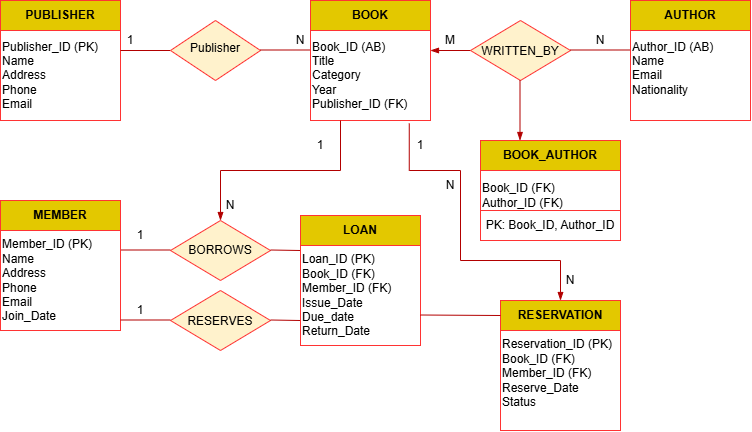

The diagram above was exported from draw.io. Its source (the exported page's mxGraphModel, read from the mxfile embedded in the PNG):
<mxGraphModel dx="1030" dy="562" grid="1" gridSize="10" guides="1" tooltips="1" connect="1" arrows="1" fold="1" page="1" pageScale="1" pageWidth="850" pageHeight="1100" math="0" shadow="0">
  <root>
    <mxCell id="0" />
    <mxCell id="1" parent="0" />
    <mxCell id="D-q1zDI5K0W8ldak34JK-4" parent="1" style="rounded=0;whiteSpace=wrap;html=1;align=left;strokeColor=#FF3333;" value="&lt;div style=&quot;&quot;&gt;&lt;span style=&quot;background-color: transparent; color: light-dark(rgb(0, 0, 0), rgb(255, 255, 255));&quot;&gt;Publisher_ID (PK)&lt;/span&gt;&lt;/div&gt;&lt;div style=&quot;&quot;&gt;Name&lt;/div&gt;&lt;div style=&quot;&quot;&gt;Address&lt;/div&gt;&lt;div style=&quot;&quot;&gt;Phone&lt;/div&gt;&lt;div style=&quot;&quot;&gt;Email&lt;/div&gt;" vertex="1">
      <mxGeometry height="90" width="120" x="30" y="100" as="geometry" />
    </mxCell>
    <mxCell id="D-q1zDI5K0W8ldak34JK-5" parent="1" style="rounded=0;whiteSpace=wrap;html=1;fillColor=#e3c800;fontColor=#000000;strokeColor=#FF3333;" value="&lt;b&gt;PUBLISHER&lt;/b&gt;" vertex="1">
      <mxGeometry height="30" width="120" x="30" y="70" as="geometry" />
    </mxCell>
    <mxCell id="D-q1zDI5K0W8ldak34JK-8" edge="1" parent="1" style="endArrow=none;html=1;rounded=0;fillColor=#e51400;strokeColor=#B20000;" value="">
      <mxGeometry height="50" relative="1" width="50" as="geometry">
        <mxPoint x="150" y="120" as="sourcePoint" />
        <mxPoint x="200" y="120" as="targetPoint" />
      </mxGeometry>
    </mxCell>
    <mxCell id="D-q1zDI5K0W8ldak34JK-10" parent="1" style="rhombus;whiteSpace=wrap;html=1;shapeInside=1;fillColor=#fff2cc;strokeColor=#FF3333;" value="Publisher" vertex="1">
      <mxGeometry height="60" width="90" x="200" y="90" as="geometry" />
    </mxCell>
    <mxCell id="D-q1zDI5K0W8ldak34JK-11" edge="1" parent="1" style="endArrow=none;html=1;rounded=0;fillColor=#e51400;strokeColor=#B20000;" value="">
      <mxGeometry height="50" relative="1" width="50" as="geometry">
        <mxPoint x="290" y="119.5" as="sourcePoint" />
        <mxPoint x="350" y="119.5" as="targetPoint" />
      </mxGeometry>
    </mxCell>
    <mxCell id="D-q1zDI5K0W8ldak34JK-12" parent="1" style="rounded=0;whiteSpace=wrap;html=1;align=left;strokeColor=#FF3333;" value="&lt;div style=&quot;&quot;&gt;&lt;span style=&quot;background-color: transparent; color: light-dark(rgb(0, 0, 0), rgb(255, 255, 255));&quot;&gt;Book_ID (AB)&lt;/span&gt;&lt;/div&gt;&lt;div style=&quot;&quot;&gt;Title&lt;/div&gt;&lt;div style=&quot;&quot;&gt;Category&lt;/div&gt;&lt;div style=&quot;&quot;&gt;Year&lt;/div&gt;&lt;div style=&quot;&quot;&gt;Publisher_ID (FK)&lt;/div&gt;" vertex="1">
      <mxGeometry height="90" width="120" x="340" y="100" as="geometry" />
    </mxCell>
    <mxCell id="D-q1zDI5K0W8ldak34JK-13" parent="1" style="rounded=0;whiteSpace=wrap;html=1;fillColor=#e3c800;fontColor=#000000;strokeColor=#FF3333;" value="&lt;b&gt;BOOK&lt;/b&gt;" vertex="1">
      <mxGeometry height="30" width="120" x="340" y="70" as="geometry" />
    </mxCell>
    <mxCell id="D-q1zDI5K0W8ldak34JK-14" edge="1" parent="1" style="endArrow=none;html=1;rounded=0;startArrow=blockThin;startFill=1;fillColor=#e51400;strokeColor=#B20000;" value="">
      <mxGeometry height="50" relative="1" width="50" as="geometry">
        <mxPoint x="460" y="120" as="sourcePoint" />
        <mxPoint x="510" y="120" as="targetPoint" />
      </mxGeometry>
    </mxCell>
    <mxCell id="D-q1zDI5K0W8ldak34JK-15" parent="1" style="rhombus;whiteSpace=wrap;html=1;shapeInside=1;fillColor=#fff2cc;strokeColor=#FF3333;" value="WRITTEN_BY" vertex="1">
      <mxGeometry height="60" width="100" x="500" y="90" as="geometry" />
    </mxCell>
    <mxCell id="D-q1zDI5K0W8ldak34JK-16" edge="1" parent="1" style="endArrow=none;html=1;rounded=0;fillColor=#e51400;strokeColor=#B20000;" value="">
      <mxGeometry height="50" relative="1" width="50" as="geometry">
        <mxPoint x="600" y="119.5" as="sourcePoint" />
        <mxPoint x="660" y="119.5" as="targetPoint" />
      </mxGeometry>
    </mxCell>
    <mxCell id="D-q1zDI5K0W8ldak34JK-17" parent="1" style="rounded=0;whiteSpace=wrap;html=1;align=left;strokeColor=#FF3333;" value="&lt;div style=&quot;&quot;&gt;&lt;span style=&quot;background-color: transparent; color: light-dark(rgb(0, 0, 0), rgb(255, 255, 255));&quot;&gt;Author_ID (AB)&lt;/span&gt;&lt;/div&gt;&lt;div style=&quot;&quot;&gt;Name&lt;/div&gt;&lt;div style=&quot;&quot;&gt;Email&lt;/div&gt;&lt;div style=&quot;&quot;&gt;Nationality&lt;/div&gt;&lt;div style=&quot;&quot;&gt;&lt;br&gt;&lt;/div&gt;" vertex="1">
      <mxGeometry height="90" width="120" x="660" y="100" as="geometry" />
    </mxCell>
    <mxCell id="D-q1zDI5K0W8ldak34JK-18" parent="1" style="rounded=0;whiteSpace=wrap;html=1;fillColor=#e3c800;fontColor=#000000;strokeColor=#FF3333;" value="&lt;b&gt;AUTHOR&lt;/b&gt;" vertex="1">
      <mxGeometry height="30" width="120" x="660" y="70" as="geometry" />
    </mxCell>
    <mxCell id="D-q1zDI5K0W8ldak34JK-21" parent="1" style="text;html=1;whiteSpace=wrap;strokeColor=none;fillColor=none;align=center;verticalAlign=middle;rounded=0;" value="N" vertex="1">
      <mxGeometry height="20" width="60" x="600" y="100" as="geometry" />
    </mxCell>
    <mxCell id="D-q1zDI5K0W8ldak34JK-22" parent="1" style="text;html=1;whiteSpace=wrap;strokeColor=none;fillColor=none;align=center;verticalAlign=middle;rounded=0;" value="M" vertex="1">
      <mxGeometry height="20" width="60" x="450" y="100" as="geometry" />
    </mxCell>
    <mxCell id="D-q1zDI5K0W8ldak34JK-25" parent="1" style="rounded=0;whiteSpace=wrap;html=1;align=left;strokeColor=#FF3333;" value="&lt;div style=&quot;&quot;&gt;&lt;span style=&quot;background-color: transparent; color: light-dark(rgb(0, 0, 0), rgb(255, 255, 255));&quot;&gt;Book_ID (FK)&lt;/span&gt;&lt;/div&gt;&lt;div style=&quot;&quot;&gt;Author_ID (FK)&lt;/div&gt;" vertex="1">
      <mxGeometry height="50" width="140" x="510" y="240" as="geometry" />
    </mxCell>
    <mxCell id="D-q1zDI5K0W8ldak34JK-26" parent="1" style="rounded=0;whiteSpace=wrap;html=1;fillColor=#e3c800;fontColor=#000000;strokeColor=#FF3333;" value="&lt;b&gt;BOOK_AUTHOR&lt;/b&gt;" vertex="1">
      <mxGeometry height="30" width="140" x="510" y="210" as="geometry" />
    </mxCell>
    <mxCell id="D-q1zDI5K0W8ldak34JK-27" edge="1" parent="1" style="endArrow=blockThin;html=1;rounded=0;endFill=1;fillColor=#e51400;strokeColor=#B20000;" value="">
      <mxGeometry height="50" relative="1" width="50" as="geometry">
        <mxPoint x="549.5" y="150" as="sourcePoint" />
        <mxPoint x="549.5" y="210" as="targetPoint" />
      </mxGeometry>
    </mxCell>
    <mxCell id="D-q1zDI5K0W8ldak34JK-28" parent="1" style="rounded=0;whiteSpace=wrap;html=1;strokeColor=#FF3333;" value="PK: Book_ID, Author_ID" vertex="1">
      <mxGeometry height="30" width="140" x="510" y="280" as="geometry" />
    </mxCell>
    <mxCell id="D-q1zDI5K0W8ldak34JK-31" edge="1" parent="1" style="endArrow=blockThin;html=1;rounded=0;endFill=1;exitX=0.5;exitY=1;exitDx=0;exitDy=0;fillColor=#e51400;strokeColor=#B20000;" value="">
      <mxGeometry height="50" relative="1" width="50" as="geometry">
        <Array as="points">
          <mxPoint x="370" y="240" />
          <mxPoint x="250" y="240" />
        </Array>
        <mxPoint x="370" y="190" as="sourcePoint" />
        <mxPoint x="250" y="290" as="targetPoint" />
      </mxGeometry>
    </mxCell>
    <mxCell id="D-q1zDI5K0W8ldak34JK-32" parent="1" style="rhombus;whiteSpace=wrap;html=1;shapeInside=1;fillColor=#fff2cc;strokeColor=#FF3333;" value="BORROWS" vertex="1">
      <mxGeometry height="60" width="100" x="200" y="290" as="geometry" />
    </mxCell>
    <mxCell id="D-q1zDI5K0W8ldak34JK-33" edge="1" parent="1" style="endArrow=none;html=1;rounded=0;fillColor=#e51400;strokeColor=#B20000;" value="">
      <mxGeometry height="50" relative="1" width="50" as="geometry">
        <mxPoint x="150" y="319.5" as="sourcePoint" />
        <mxPoint x="200" y="319.5" as="targetPoint" />
      </mxGeometry>
    </mxCell>
    <mxCell id="D-q1zDI5K0W8ldak34JK-34" edge="1" parent="1" style="endArrow=none;html=1;rounded=0;fillColor=#e51400;strokeColor=#B20000;" value="">
      <mxGeometry height="50" relative="1" width="50" as="geometry">
        <mxPoint x="300" y="319.5" as="sourcePoint" />
        <mxPoint x="330" y="320" as="targetPoint" />
      </mxGeometry>
    </mxCell>
    <mxCell id="D-q1zDI5K0W8ldak34JK-35" parent="1" style="rounded=0;whiteSpace=wrap;html=1;align=left;strokeColor=#FF3333;" value="&lt;div style=&quot;&quot;&gt;&lt;span style=&quot;background-color: transparent; color: light-dark(rgb(0, 0, 0), rgb(255, 255, 255));&quot;&gt;Member_ID (PK)&lt;/span&gt;&lt;/div&gt;&lt;div style=&quot;&quot;&gt;Name&lt;/div&gt;&lt;div style=&quot;&quot;&gt;Address&lt;/div&gt;&lt;div style=&quot;&quot;&gt;Phone&lt;/div&gt;&lt;div style=&quot;&quot;&gt;Email&lt;/div&gt;&lt;div style=&quot;&quot;&gt;Join_Date&lt;/div&gt;" vertex="1">
      <mxGeometry height="100" width="120" x="30" y="300" as="geometry" />
    </mxCell>
    <mxCell id="D-q1zDI5K0W8ldak34JK-36" parent="1" style="rounded=0;whiteSpace=wrap;html=1;fillColor=#e3c800;fontColor=#000000;strokeColor=#FF3333;" value="&lt;b&gt;MEMBER&lt;/b&gt;" vertex="1">
      <mxGeometry height="30" width="120" x="30" y="270" as="geometry" />
    </mxCell>
    <mxCell id="D-q1zDI5K0W8ldak34JK-37" parent="1" style="rhombus;whiteSpace=wrap;html=1;shapeInside=1;fillColor=#fff2cc;strokeColor=#FF3333;" value="RESERVES" vertex="1">
      <mxGeometry height="60" width="100" x="200" y="360" as="geometry" />
    </mxCell>
    <mxCell id="D-q1zDI5K0W8ldak34JK-38" edge="1" parent="1" style="endArrow=none;html=1;rounded=0;fillColor=#e51400;strokeColor=#B20000;" value="">
      <mxGeometry height="50" relative="1" width="50" as="geometry">
        <mxPoint x="150" y="389.5" as="sourcePoint" />
        <mxPoint x="200" y="389.5" as="targetPoint" />
      </mxGeometry>
    </mxCell>
    <mxCell id="D-q1zDI5K0W8ldak34JK-39" edge="1" parent="1" style="endArrow=none;html=1;rounded=0;fillColor=#e51400;strokeColor=#B20000;" value="">
      <mxGeometry height="50" relative="1" width="50" as="geometry">
        <mxPoint x="300" y="389.5" as="sourcePoint" />
        <mxPoint x="330" y="390" as="targetPoint" />
      </mxGeometry>
    </mxCell>
    <mxCell id="D-q1zDI5K0W8ldak34JK-40" parent="1" style="rounded=0;whiteSpace=wrap;html=1;align=left;strokeColor=#FF3333;" value="&lt;div style=&quot;&quot;&gt;&lt;span style=&quot;background-color: transparent; color: light-dark(rgb(0, 0, 0), rgb(255, 255, 255));&quot;&gt;Loan_ID (PK)&lt;/span&gt;&lt;/div&gt;&lt;div style=&quot;&quot;&gt;Book_ID (FK)&lt;/div&gt;&lt;div style=&quot;&quot;&gt;Member_ID (FK)&lt;/div&gt;&lt;div style=&quot;&quot;&gt;Issue_Date&lt;/div&gt;&lt;div style=&quot;&quot;&gt;Due_date&lt;/div&gt;&lt;div style=&quot;&quot;&gt;Return_Date&lt;/div&gt;" vertex="1">
      <mxGeometry height="100" width="120" x="330" y="315" as="geometry" />
    </mxCell>
    <mxCell id="D-q1zDI5K0W8ldak34JK-41" parent="1" style="rounded=0;whiteSpace=wrap;html=1;fillColor=#e3c800;fontColor=#000000;strokeColor=#FF3333;" value="&lt;b&gt;LOAN&lt;/b&gt;" vertex="1">
      <mxGeometry height="30" width="120" x="330" y="285" as="geometry" />
    </mxCell>
    <mxCell id="D-q1zDI5K0W8ldak34JK-42" edge="1" parent="1" source="D-q1zDI5K0W8ldak34JK-12" style="endArrow=blockThin;html=1;rounded=0;endFill=1;exitX=0.823;exitY=1.033;exitDx=0;exitDy=0;exitPerimeter=0;fillColor=#e51400;strokeColor=#B20000;" value="">
      <mxGeometry height="50" relative="1" width="50" as="geometry">
        <Array as="points">
          <mxPoint x="438.76" y="240" />
          <mxPoint x="490" y="240" />
          <mxPoint x="490" y="330" />
          <mxPoint x="590" y="330" />
        </Array>
        <mxPoint x="400" y="310" as="sourcePoint" />
        <mxPoint x="590" y="370" as="targetPoint" />
      </mxGeometry>
    </mxCell>
    <mxCell id="D-q1zDI5K0W8ldak34JK-43" parent="1" style="rounded=0;whiteSpace=wrap;html=1;align=left;strokeColor=#FF3333;" value="&lt;div style=&quot;&quot;&gt;&lt;span style=&quot;background-color: transparent; color: light-dark(rgb(0, 0, 0), rgb(255, 255, 255));&quot;&gt;Reservation_ID (PK)&lt;/span&gt;&lt;/div&gt;&lt;div style=&quot;&quot;&gt;Book_ID (FK)&lt;/div&gt;&lt;div style=&quot;&quot;&gt;Member_ID (FK)&lt;/div&gt;&lt;div style=&quot;&quot;&gt;Reserve_Date&lt;/div&gt;&lt;div style=&quot;&quot;&gt;Status&lt;/div&gt;&lt;div style=&quot;&quot;&gt;&lt;br&gt;&lt;/div&gt;" vertex="1">
      <mxGeometry height="100" width="120" x="530" y="400" as="geometry" />
    </mxCell>
    <mxCell id="D-q1zDI5K0W8ldak34JK-44" parent="1" style="rounded=0;whiteSpace=wrap;html=1;fillColor=#e3c800;fontColor=#000000;strokeColor=#FF3333;" value="&lt;b&gt;RESERVATION&lt;/b&gt;" vertex="1">
      <mxGeometry height="30" width="120" x="530" y="370" as="geometry" />
    </mxCell>
    <mxCell id="D-q1zDI5K0W8ldak34JK-45" edge="1" parent="1" style="endArrow=none;html=1;rounded=0;entryX=0;entryY=0.5;entryDx=0;entryDy=0;fillColor=#e51400;strokeColor=#B20000;" target="D-q1zDI5K0W8ldak34JK-44" value="">
      <mxGeometry height="50" relative="1" width="50" as="geometry">
        <mxPoint x="450" y="384.5" as="sourcePoint" />
        <mxPoint x="520" y="384.5" as="targetPoint" />
      </mxGeometry>
    </mxCell>
    <mxCell id="D-q1zDI5K0W8ldak34JK-46" parent="1" style="text;html=1;whiteSpace=wrap;strokeColor=none;fillColor=none;align=center;verticalAlign=middle;rounded=0;" value="N" vertex="1">
      <mxGeometry height="30" width="60" x="570" y="335" as="geometry" />
    </mxCell>
    <mxCell id="D-q1zDI5K0W8ldak34JK-47" parent="1" style="text;html=1;whiteSpace=wrap;strokeColor=none;fillColor=none;align=center;verticalAlign=middle;rounded=0;" value="N" vertex="1">
      <mxGeometry height="30" width="60" x="450" y="240" as="geometry" />
    </mxCell>
    <mxCell id="D-q1zDI5K0W8ldak34JK-48" parent="1" style="text;html=1;whiteSpace=wrap;strokeColor=none;fillColor=none;align=center;verticalAlign=middle;rounded=0;" value="1" vertex="1">
      <mxGeometry height="30" width="60" x="420" y="200" as="geometry" />
    </mxCell>
    <mxCell id="D-q1zDI5K0W8ldak34JK-49" parent="1" style="text;html=1;whiteSpace=wrap;strokeColor=none;fillColor=none;align=center;verticalAlign=middle;rounded=0;" value="1" vertex="1">
      <mxGeometry height="30" width="60" x="320" y="200" as="geometry" />
    </mxCell>
    <mxCell id="D-q1zDI5K0W8ldak34JK-50" parent="1" style="text;html=1;whiteSpace=wrap;strokeColor=none;fillColor=none;align=center;verticalAlign=middle;rounded=0;" value="N" vertex="1">
      <mxGeometry height="30" width="60" x="230" y="260" as="geometry" />
    </mxCell>
    <mxCell id="D-q1zDI5K0W8ldak34JK-51" parent="1" style="text;html=1;whiteSpace=wrap;strokeColor=none;fillColor=none;align=center;verticalAlign=middle;rounded=0;" value="1" vertex="1">
      <mxGeometry height="30" width="60" x="140" y="290" as="geometry" />
    </mxCell>
    <mxCell id="D-q1zDI5K0W8ldak34JK-52" parent="1" style="text;html=1;whiteSpace=wrap;strokeColor=none;fillColor=none;align=center;verticalAlign=middle;rounded=0;" value="1" vertex="1">
      <mxGeometry height="30" width="60" x="140" y="365" as="geometry" />
    </mxCell>
    <mxCell id="D-q1zDI5K0W8ldak34JK-53" parent="1" style="text;html=1;whiteSpace=wrap;strokeColor=none;fillColor=none;align=center;verticalAlign=middle;rounded=0;" value="1" vertex="1">
      <mxGeometry height="30" width="60" x="130" y="95" as="geometry" />
    </mxCell>
    <mxCell id="D-q1zDI5K0W8ldak34JK-55" parent="1" style="text;html=1;whiteSpace=wrap;strokeColor=none;fillColor=none;align=center;verticalAlign=middle;rounded=0;" value="N" vertex="1">
      <mxGeometry height="30" width="60" x="300" y="95" as="geometry" />
    </mxCell>
  </root>
</mxGraphModel>